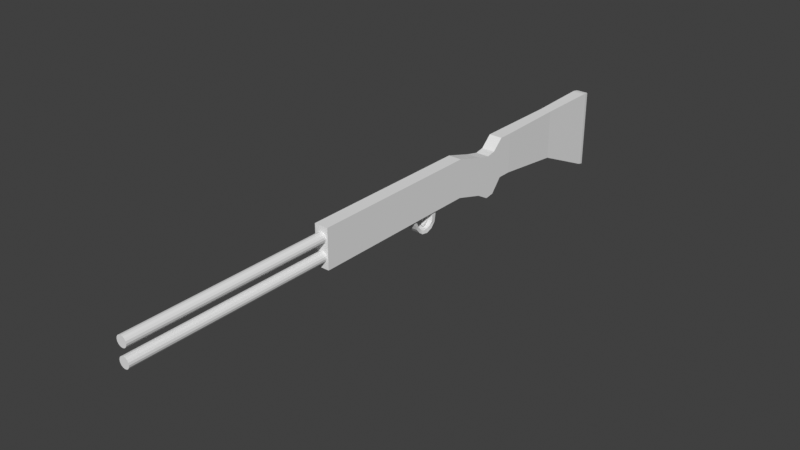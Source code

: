 # Source: 0914_GunBody.blend  (saved by Blender 3.6.13; exported with 4.5.12 LTS)
import bpy
from mathutils import Matrix  # noqa: F401  (used for matrix-valued properties, if any)

bpy.ops.wm.read_factory_settings(use_empty=True)
scene = bpy.context.scene
scene.name = 'Scene'

# ---- collections
col_collection = bpy.data.collections.new('Collection'); scene.collection.children.link(col_collection)

# ---- world
world_world = bpy.data.worlds.new('World'); scene.world = world_world
world_world.use_nodes = True; world_world.node_tree.nodes.clear()
_N = world_world.node_tree.nodes; _L = world_world.node_tree.links
n0 = _N.new('ShaderNodeOutputWorld'); n0.name = 'World Output'; n0.location = (300, 300)
n1 = _N.new('ShaderNodeBackground'); n1.name = 'Background'; n1.location = (10, 300)
n1.inputs[0].default_value = (0.05088, 0.05088, 0.05088, 1.0)
_L.new(n1.outputs[0], n0.inputs[0])
n0.is_active_output = True
world_world.color = (0.05088, 0.05088, 0.05088)
world_world.use_sun_shadow = False
world_world.sun_shadow_jitter_overblur = 0.0

# ---- meshes
me_cube_001 = bpy.data.meshes.new('Cube.001')
me_cube_001.from_pydata([(0.3335, -1.0, -1.0), (0.3335, -1.0, 1.0), (0.2779, 2.514, -1.435), (0.2779, 2.514, 1.022), (0.0, 2.514, -1.435), (0.0, 2.514, 1.022), (0.0, -1.0, -1.0), (0.0, -1.0, 1.0), (0.0, 5.549, -2.79), (0.3282, 5.549, 1.07), (0.0, 5.549, 1.07), (0.3282, 5.549, -2.79), (0.3322, 5.687, -2.83), (0.3335, -3.378, 0.551), (0.3322, 5.687, 1.06), (0.3335, -3.378, -1.357), (0.0, 5.931, -2.896), (0.0, 5.687, -2.83), (0.0, 5.686, 1.06), (0.0, 5.931, 1.023), (0.2553, 5.931, -2.896), (0.3186, 5.885, -2.884), (0.3186, 5.885, 1.03), (0.2553, 5.931, 1.023), (0.0, -3.378, -1.357), (0.0, -3.378, 0.551), (0.3335, -1.704, 1.0), (0.3335, -1.704, -1.0), (0.0, -1.704, 1.0), (0.0, -1.704, -1.0), (0.0, -4.822, 0.9694), (0.0, -4.822, -0.9388), (0.3335, -4.822, -0.9388), (0.3335, -4.822, 0.9694), (0.3335, -2.724, 0.4071), (0.3335, -2.267, 0.4919), (0.0, -2.724, 0.4071), (0.0, -2.267, 0.4919), (0.3335, -2.267, -1.655), (0.3335, -2.725, -1.722), (0.0, -2.267, -1.655), (0.0, -2.725, -1.722), (0.0, -6.444, 0.9694), (0.0, -6.444, -0.9388), (0.3335, -6.444, -0.9388), (0.3335, -6.444, 0.9694), (0.0, -5.357, 0.9694), (0.3335, -5.357, 0.9694), (0.3335, -5.357, -0.9388), (0.0, -5.357, -0.9388), (0.0, -4.1, -1.148), (0.0, -4.1, 0.7602), (0.3335, -4.1, 0.7602), (0.3335, -4.1, -1.148)], [], [(2, 3, 1, 0), (4, 2, 0, 6), (26, 28, 37, 35), (3, 5, 7, 1), (11, 8, 17, 12), (18, 14, 22, 23, 19), (10, 9, 14, 18), (2, 4, 8, 11), (3, 2, 11, 9), (5, 3, 9, 10), (53, 52, 33, 32), (16, 19, 23, 20), (14, 12, 21, 22), (9, 11, 12, 14), (20, 23, 22, 21), (12, 17, 16, 20, 21), (27, 26, 35, 38), (47, 46, 42, 45), (6, 0, 27, 29), (1, 7, 28, 26), (0, 1, 26, 27), (41, 39, 15, 24), (29, 27, 38, 40), (39, 34, 13, 15), (39, 41, 40, 38), (36, 34, 35, 37), (34, 39, 38, 35), (34, 36, 25, 13), (50, 53, 32, 31), (52, 51, 30, 33), (44, 45, 42, 43), (48, 47, 45, 44), (49, 48, 44, 43), (31, 32, 48, 49), (32, 33, 47, 48), (33, 30, 46, 47), (13, 25, 51, 52), (24, 15, 53, 50), (15, 13, 52, 53)])
_uv = me_cube_001.uv_layers.new(name='UVMap')
_uv.uv.foreach_set('vector', [0.375, 0.5478, 0.625, 0.5478, 0.625, 0.75, 0.375, 0.75, 0.25, 0.5478, 0.375, 0.5478, 0.375, 0.75, 0.25, 0.75, 0.625, 0.75, 0.75, 0.75, 0.75, 0.75, 0.625, 0.75, 0.625, 0.5478, 0.75, 0.5478, 0.75, 0.75, 0.625, 0.75, 0.375, 0.5046, 0.25, 0.5046, 0.25, 0.5011, 0.375, 0.5011, 0.625, 0.375, 0.625, 0.4995, 0.6208, 0.4745, 0.6198, 0.4507, 0.6198, 0.375, 0.75, 0.5046, 0.625, 0.5046, 0.625, 0.5011, 0.75, 0.5011, 0.375, 0.5478, 0.25, 0.5478, 0.25, 0.5046, 0.375, 0.5046, 0.625, 0.5478, 0.375, 0.5478, 0.375, 0.5046, 0.625, 0.5046, 0.75, 0.5478, 0.625, 0.5478, 0.625, 0.5046, 0.75, 0.5046, 0.375, 0.75, 0.625, 0.75, 0.625, 0.75, 0.375, 0.75, 0.3802, 0.375, 0.6198, 0.375, 0.6198, 0.4507, 0.3802, 0.4508, 0.625, 0.5011, 0.375, 0.5011, 0.3792, 0.4748, 0.6208, 0.4748, 0.625, 0.5046, 0.375, 0.5046, 0.375, 0.5011, 0.625, 0.5011, 0.3802, 0.4508, 0.6198, 0.4507, 0.6208, 0.4748, 0.3792, 0.4748, 0.375, 0.4995, 0.375, 0.375, 0.3802, 0.375, 0.3802, 0.4508, 0.3792, 0.4745, 0.375, 0.75, 0.625, 0.75, 0.625, 0.75, 0.375, 0.75, 0.625, 0.75, 0.75, 0.75, 0.75, 0.75, 0.625, 0.75, 0.25, 0.75, 0.375, 0.75, 0.375, 0.75, 0.25, 0.75, 0.625, 0.75, 0.75, 0.75, 0.75, 0.75, 0.625, 0.75, 0.375, 0.75, 0.625, 0.75, 0.625, 0.75, 0.375, 0.75, 0.25, 0.75, 0.375, 0.75, 0.375, 0.75, 0.25, 0.75, 0.25, 0.75, 0.375, 0.75, 0.375, 0.75, 0.25, 0.75, 0.375, 0.75, 0.625, 0.75, 0.625, 0.75, 0.375, 0.75, 0.375, 0.75, 0.25, 0.75, 0.25, 0.75, 0.375, 0.75, 0.75, 0.75, 0.625, 0.75, 0.625, 0.75, 0.75, 0.75, 0.625, 0.75, 0.375, 0.75, 0.375, 0.75, 0.625, 0.75, 0.625, 0.75, 0.75, 0.75, 0.75, 0.75, 0.625, 0.75, 0.25, 0.75, 0.375, 0.75, 0.375, 0.75, 0.25, 0.75, 0.625, 0.75, 0.75, 0.75, 0.75, 0.75, 0.625, 0.75, 0.375, 0.75, 0.625, 0.75, 0.625, 0.875, 0.375, 0.875, 0.375, 0.75, 0.625, 0.75, 0.625, 0.75, 0.375, 0.75, 0.25, 0.75, 0.375, 0.75, 0.375, 0.75, 0.25, 0.75, 0.25, 0.75, 0.375, 0.75, 0.375, 0.75, 0.25, 0.75, 0.375, 0.75, 0.625, 0.75, 0.625, 0.75, 0.375, 0.75, 0.625, 0.75, 0.75, 0.75, 0.75, 0.75, 0.625, 0.75, 0.625, 0.75, 0.75, 0.75, 0.75, 0.75, 0.625, 0.75, 0.25, 0.75, 0.375, 0.75, 0.375, 0.75, 0.25, 0.75, 0.375, 0.75, 0.625, 0.75, 0.625, 0.75, 0.375, 0.75])
me_cube_001.update()
me_cube_002 = bpy.data.meshes.new('Cube.002')
me_cube_002.from_pydata([(0.0, -6.444, 0.9694), (0.0, -6.444, -0.9388), (0.3335, -6.444, -0.9388), (0.3335, -6.444, 0.9694), (0.0, -9.472, 0.9694), (0.0, -9.472, -0.9388), (0.3335, -9.472, -0.9388), (0.3335, -9.472, 0.9694), (0.0, -13.49, 0.9694), (0.0, -13.49, -0.9388), (0.3335, -13.49, -0.9388), (0.3335, -13.49, 0.9694)], [], [(2, 1, 0, 3), (6, 7, 11, 10), (2, 3, 7, 6), (1, 2, 6, 5), (3, 0, 4, 7), (10, 11, 8, 9), (5, 6, 10, 9), (7, 4, 8, 11)])
_uv = me_cube_002.uv_layers.new(name='UVMap')
_uv.uv.foreach_set('vector', [0.375, 0.75, 0.375, 0.875, 0.625, 0.875, 0.625, 0.75, 0.375, 0.75, 0.625, 0.75, 0.625, 0.75, 0.375, 0.75, 0.375, 0.75, 0.625, 0.75, 0.625, 0.75, 0.375, 0.75, 0.375, 0.875, 0.375, 0.75, 0.375, 0.75, 0.375, 0.875, 0.625, 0.75, 0.625, 0.875, 0.625, 0.875, 0.625, 0.75, 0.375, 0.75, 0.625, 0.75, 0.625, 0.875, 0.375, 0.875, 0.375, 0.875, 0.375, 0.75, 0.375, 0.75, 0.375, 0.875, 0.625, 0.75, 0.625, 0.875, 0.625, 0.875, 0.625, 0.75])
me_cube_002.update()
me_cube = bpy.data.meshes.new('Cube')
me_cube.from_pydata([(0.2623, -0.05858, -0.1848), (0.2502, -0.07742, 0.1475), (0.2502, 0.1663, -0.1475), (0.2502, 0.1663, 0.1475), (0.0, 0.1663, -0.1475), (0.0, 0.1663, 0.1475), (0.0, -0.05858, -0.1848), (0.0, -0.07742, 0.1475), (0.2623, -0.08927, -0.3978), (0.2502, 0.1131, -0.478), (0.0, 0.1131, -0.478), (0.0, -0.08927, -0.3978), (0.2339, -0.2018, -0.5709), (0.2502, -0.09914, -0.7369), (0.0, -0.09914, -0.7369), (0.0, -0.2018, -0.5709), (0.2231, -0.3861, -0.6639), (0.2502, -0.4128, -0.8539), (0.0, -0.4128, -0.8539), (0.0, -0.3861, -0.6639), (0.2231, -0.6263, -0.6823), (0.2502, -0.7427, -0.7973), (0.0, -0.7427, -0.7973), (0.0, -0.6263, -0.6823), (0.2042, -0.8083, -0.5565), (0.2502, -0.952, -0.6469), (0.0, -0.952, -0.6469), (0.0, -0.8083, -0.5565), (0.2042, -0.9598, -0.3762), (0.2502, -1.125, -0.4338), (0.0, -1.125, -0.4338), (0.0, -0.9598, -0.3762), (0.2042, -1.061, -0.1536), (0.2502, -1.238, -0.1748), (0.0, -1.238, -0.1748), (0.0, -1.061, -0.1536), (0.2042, -1.101, 0.05002), (0.2502, -1.281, 0.05002), (0.0, -1.281, 0.05002), (0.0, -1.101, 0.05002)], [], [(4, 5, 3, 2), (2, 3, 1, 0), (4, 2, 9, 10), (0, 1, 7, 6), (3, 5, 7, 1), (10, 9, 13, 14), (2, 0, 8, 9), (6, 4, 10, 11), (0, 6, 11, 8), (15, 14, 18, 19), (9, 8, 12, 13), (11, 10, 14, 15), (8, 11, 15, 12), (18, 17, 21, 22), (12, 15, 19, 16), (14, 13, 17, 18), (13, 12, 16, 17), (22, 21, 25, 26), (17, 16, 20, 21), (19, 18, 22, 23), (16, 19, 23, 20), (26, 25, 29, 30), (21, 20, 24, 25), (23, 22, 26, 27), (20, 23, 27, 24), (31, 30, 34, 35), (25, 24, 28, 29), (27, 26, 30, 31), (24, 27, 31, 28), (34, 33, 37, 38), (28, 31, 35, 32), (30, 29, 33, 34), (29, 28, 32, 33), (38, 37, 36, 39), (33, 32, 36, 37), (35, 34, 38, 39), (32, 35, 39, 36)])
_uv = me_cube.uv_layers.new(name='UVMap')
_uv.uv.foreach_set('vector', [0.375, 0.375, 0.625, 0.375, 0.625, 0.5, 0.375, 0.5, 0.375, 0.5, 0.625, 0.5, 0.625, 0.75, 0.375, 0.75, 0.375, 0.375, 0.375, 0.5, 0.375, 0.5, 0.375, 0.375, 0.375, 0.75, 0.625, 0.75, 0.625, 0.875, 0.375, 0.875, 0.625, 0.5, 0.75, 0.5, 0.75, 0.75, 0.625, 0.75, 0.375, 0.375, 0.375, 0.5, 0.375, 0.5, 0.375, 0.375, 0.375, 0.5, 0.375, 0.75, 0.375, 0.75, 0.375, 0.5, 0.0, 0.0, 0.0, 0.0, 0.0, 0.0, 0.0, 0.0, 0.375, 0.75, 0.375, 0.875, 0.375, 0.875, 0.375, 0.75, 0.0, 0.0, 0.0, 0.0, 0.0, 0.0, 0.0, 0.0, 0.375, 0.5, 0.375, 0.75, 0.375, 0.75, 0.375, 0.5, 0.0, 0.0, 0.0, 0.0, 0.0, 0.0, 0.0, 0.0, 0.375, 0.75, 0.375, 0.875, 0.375, 0.875, 0.375, 0.75, 0.375, 0.375, 0.375, 0.5, 0.375, 0.5, 0.375, 0.375, 0.375, 0.75, 0.375, 0.875, 0.375, 0.875, 0.375, 0.75, 0.375, 0.375, 0.375, 0.5, 0.375, 0.5, 0.375, 0.375, 0.375, 0.5, 0.375, 0.75, 0.375, 0.75, 0.375, 0.5, 0.375, 0.375, 0.375, 0.5, 0.375, 0.5, 0.375, 0.375, 0.375, 0.5, 0.375, 0.75, 0.375, 0.75, 0.375, 0.5, 0.0, 0.0, 0.0, 0.0, 0.0, 0.0, 0.0, 0.0, 0.375, 0.75, 0.375, 0.875, 0.375, 0.875, 0.375, 0.75, 0.375, 0.375, 0.375, 0.5, 0.375, 0.5, 0.375, 0.375, 0.375, 0.5, 0.375, 0.75, 0.375, 0.75, 0.375, 0.5, 0.0, 0.0, 0.0, 0.0, 0.0, 0.0, 0.0, 0.0, 0.375, 0.75, 0.375, 0.875, 0.375, 0.875, 0.375, 0.75, 0.0, 0.0, 0.0, 0.0, 0.0, 0.0, 0.0, 0.0, 0.375, 0.5, 0.375, 0.75, 0.375, 0.75, 0.375, 0.5, 0.0, 0.0, 0.0, 0.0, 0.0, 0.0, 0.0, 0.0, 0.375, 0.75, 0.375, 0.875, 0.375, 0.875, 0.375, 0.75, 0.375, 0.375, 0.375, 0.5, 0.375, 0.5, 0.375, 0.375, 0.375, 0.75, 0.375, 0.875, 0.375, 0.875, 0.375, 0.75, 0.375, 0.375, 0.375, 0.5, 0.375, 0.5, 0.375, 0.375, 0.375, 0.5, 0.375, 0.75, 0.375, 0.75, 0.375, 0.5, 0.25, 0.5, 0.375, 0.5, 0.375, 0.75, 0.25, 0.75, 0.375, 0.5, 0.375, 0.75, 0.375, 0.75, 0.375, 0.5, 0.0, 0.0, 0.0, 0.0, 0.0, 0.0, 0.0, 0.0, 0.375, 0.75, 0.375, 0.875, 0.375, 0.875, 0.375, 0.75])
me_cube.update()
me_cube_003 = bpy.data.meshes.new('Cube.003')
me_cube_003.from_pydata([(0.06898, -0.0397, -0.06483), (0.06898, -0.0397, 0.06483), (0.06898, 0.0397, -0.06483), (0.06898, 0.0397, 0.06483), (0.0, 0.0397, -0.06483), (0.0, 0.0397, 0.06483), (0.0, -0.0397, -0.06483), (0.0, -0.0397, 0.06483), (0.06898, -0.004348, -0.2034), (0.06898, 0.06686, -0.2385), (0.0, 0.06686, -0.2385), (0.0, -0.004348, -0.2034), (0.06898, -0.03391, -0.3432), (0.06898, 0.01443, -0.4062), (0.0, 0.01443, -0.4062), (0.0, -0.03391, -0.3432), (0.06898, -0.1223, -0.4556), (0.06898, -0.1068, -0.5335), (0.0, -0.1068, -0.5335), (0.0, -0.1223, -0.4556), (0.06898, -0.2512, -0.5173), (0.06898, -0.2718, -0.594), (0.0, -0.2718, -0.594), (0.0, -0.2512, -0.5173)], [], [(4, 5, 3, 2), (2, 3, 1, 0), (0, 6, 11, 8), (0, 1, 7, 6), (3, 5, 7, 1), (10, 9, 13, 14), (4, 2, 9, 10), (2, 0, 8, 9), (6, 4, 10, 11), (13, 12, 16, 17), (9, 8, 12, 13), (11, 10, 14, 15), (8, 11, 15, 12), (19, 18, 22, 23), (15, 14, 18, 19), (12, 15, 19, 16), (14, 13, 17, 18), (22, 21, 20, 23), (16, 19, 23, 20), (18, 17, 21, 22), (17, 16, 20, 21)])
_uv = me_cube_003.uv_layers.new(name='UVMap')
_uv.uv.foreach_set('vector', [0.375, 0.375, 0.625, 0.375, 0.625, 0.5, 0.375, 0.5, 0.375, 0.5, 0.625, 0.5, 0.625, 0.75, 0.375, 0.75, 0.375, 0.75, 0.375, 0.875, 0.375, 0.875, 0.375, 0.75, 0.375, 0.75, 0.625, 0.75, 0.625, 0.875, 0.375, 0.875, 0.625, 0.5, 0.75, 0.5, 0.75, 0.75, 0.625, 0.75, 0.375, 0.375, 0.375, 0.5, 0.375, 0.5, 0.375, 0.375, 0.375, 0.375, 0.375, 0.5, 0.375, 0.5, 0.375, 0.375, 0.375, 0.5, 0.375, 0.75, 0.375, 0.75, 0.375, 0.5, 0.0, 0.0, 0.0, 0.0, 0.0, 0.0, 0.0, 0.0, 0.375, 0.5, 0.375, 0.75, 0.375, 0.75, 0.375, 0.5, 0.375, 0.5, 0.375, 0.75, 0.375, 0.75, 0.375, 0.5, 0.0, 0.0, 0.0, 0.0, 0.0, 0.0, 0.0, 0.0, 0.375, 0.75, 0.375, 0.875, 0.375, 0.875, 0.375, 0.75, 0.0, 0.0, 0.0, 0.0, 0.0, 0.0, 0.0, 0.0, 0.0, 0.0, 0.0, 0.0, 0.0, 0.0, 0.0, 0.0, 0.375, 0.75, 0.375, 0.875, 0.375, 0.875, 0.375, 0.75, 0.375, 0.375, 0.375, 0.5, 0.375, 0.5, 0.375, 0.375, 0.25, 0.5, 0.375, 0.5, 0.375, 0.75, 0.25, 0.75, 0.375, 0.75, 0.375, 0.875, 0.375, 0.875, 0.375, 0.75, 0.375, 0.375, 0.375, 0.5, 0.375, 0.5, 0.375, 0.375, 0.375, 0.5, 0.375, 0.75, 0.375, 0.75, 0.375, 0.5])
me_cube_003.update()
me_cylinder = bpy.data.meshes.new('Cylinder')
me_cylinder.from_pydata([(-2.058e-08, -5.988, -0.2582), (-2.058e-08, 5.988, -0.2582), (0.09881, -5.988, -0.2385), (0.09881, 5.988, -0.2385), (0.1826, -5.988, -0.1826), (0.1826, 5.988, -0.1826), (0.2385, -5.988, -0.09881), (0.2385, 5.988, -0.09881), (0.2582, -5.988, 0.0), (0.2582, 5.988, -2.98e-08), (0.2385, -5.988, 0.09881), (0.2385, 5.988, 0.09881), (0.1826, -5.988, 0.1826), (0.1826, 5.988, 0.1826), (0.09881, -5.988, 0.2385), (0.09881, 5.988, 0.2385), (-2.058e-08, -5.988, 0.2582), (-2.058e-08, 5.988, 0.2582), (-0.09881, -5.988, 0.2385), (-0.09881, 5.988, 0.2385), (-0.1826, -5.988, 0.1826), (-0.1826, 5.988, 0.1826), (-0.2385, -5.988, 0.09881), (-0.2385, 5.988, 0.09881), (-0.2582, -5.988, 0.0), (-0.2582, 5.988, -2.98e-08), (-0.2385, -5.988, -0.09881), (-0.2385, 5.988, -0.09881), (-0.1826, -5.988, -0.1826), (-0.1826, 5.988, -0.1826), (-0.09881, -5.988, -0.2385), (-0.09881, 5.988, -0.2385), (-2.058e-08, -5.988, -1.118), (-2.058e-08, 5.988, -1.118), (0.09881, -5.988, -1.099), (0.09881, 5.988, -1.099), (0.1826, -5.988, -1.043), (0.1826, 5.988, -1.043), (0.2385, -5.988, -0.9588), (0.2385, 5.988, -0.9588), (0.2582, -5.988, -0.86), (0.2582, 5.988, -0.86), (0.2385, -5.988, -0.7612), (0.2385, 5.988, -0.7612), (0.1826, -5.988, -0.6774), (0.1826, 5.988, -0.6774), (0.09881, -5.988, -0.6215), (0.09881, 5.988, -0.6215), (-2.058e-08, -5.988, -0.6018), (-2.058e-08, 5.988, -0.6018), (-0.09881, -5.988, -0.6215), (-0.09881, 5.988, -0.6215), (-0.1826, -5.988, -0.6774), (-0.1826, 5.988, -0.6774), (-0.2385, -5.988, -0.7612), (-0.2385, 5.988, -0.7612), (-0.2582, -5.988, -0.86), (-0.2582, 5.988, -0.86), (-0.2385, -5.988, -0.9588), (-0.2385, 5.988, -0.9588), (-0.1826, -5.988, -1.043), (-0.1826, 5.988, -1.043), (-0.09881, -5.988, -1.099), (-0.09881, 5.988, -1.099)], [], [(0, 1, 3, 2), (2, 3, 5, 4), (4, 5, 7, 6), (6, 7, 9, 8), (8, 9, 11, 10), (10, 11, 13, 12), (12, 13, 15, 14), (14, 15, 17, 16), (16, 17, 19, 18), (18, 19, 21, 20), (20, 21, 23, 22), (22, 23, 25, 24), (24, 25, 27, 26), (26, 27, 29, 28), (3, 1, 31, 29, 27, 25, 23, 21, 19, 17, 15, 13, 11, 9, 7, 5), (28, 29, 31, 30), (30, 31, 1, 0), (0, 2, 4, 6, 8, 10, 12, 14, 16, 18, 20, 22, 24, 26, 28, 30), (32, 33, 35, 34), (34, 35, 37, 36), (36, 37, 39, 38), (38, 39, 41, 40), (40, 41, 43, 42), (42, 43, 45, 44), (44, 45, 47, 46), (46, 47, 49, 48), (48, 49, 51, 50), (50, 51, 53, 52), (52, 53, 55, 54), (54, 55, 57, 56), (56, 57, 59, 58), (58, 59, 61, 60), (35, 33, 63, 61, 59, 57, 55, 53, 51, 49, 47, 45, 43, 41, 39, 37), (60, 61, 63, 62), (62, 63, 33, 32), (32, 34, 36, 38, 40, 42, 44, 46, 48, 50, 52, 54, 56, 58, 60, 62)])
_uv = me_cylinder.uv_layers.new(name='UVMap')
_uv.uv.foreach_set('vector', [1.0, 0.5, 1.0, 1.0, 0.9375, 1.0, 0.9375, 0.5, 0.9375, 0.5, 0.9375, 1.0, 0.875, 1.0, 0.875, 0.5, 0.875, 0.5, 0.875, 1.0, 0.8125, 1.0, 0.8125, 0.5, 0.8125, 0.5, 0.8125, 1.0, 0.75, 1.0, 0.75, 0.5, 0.75, 0.5, 0.75, 1.0, 0.6875, 1.0, 0.6875, 0.5, 0.6875, 0.5, 0.6875, 1.0, 0.625, 1.0, 0.625, 0.5, 0.625, 0.5, 0.625, 1.0, 0.5625, 1.0, 0.5625, 0.5, 0.5625, 0.5, 0.5625, 1.0, 0.5, 1.0, 0.5, 0.5, 0.5, 0.5, 0.5, 1.0, 0.4375, 1.0, 0.4375, 0.5, 0.4375, 0.5, 0.4375, 1.0, 0.375, 1.0, 0.375, 0.5, 0.375, 0.5, 0.375, 1.0, 0.3125, 1.0, 0.3125, 0.5, 0.3125, 0.5, 0.3125, 1.0, 0.25, 1.0, 0.25, 0.5, 0.25, 0.5, 0.25, 1.0, 0.1875, 1.0, 0.1875, 0.5, 0.1875, 0.5, 0.1875, 1.0, 0.125, 1.0, 0.125, 0.5, 0.3418, 0.4717, 0.25, 0.49, 0.1582, 0.4717, 0.08029, 0.4197, 0.02827, 0.3418, 0.01, 0.25, 0.02827, 0.1582, 0.08029, 0.08029, 0.1582, 0.02827, 0.25, 0.01, 0.3418, 0.02827, 0.4197, 0.08029, 0.4717, 0.1582, 0.49, 0.25, 0.4717, 0.3418, 0.4197, 0.4197, 0.125, 0.5, 0.125, 1.0, 0.0625, 1.0, 0.0625, 0.5, 0.0625, 0.5, 0.0625, 1.0, 0.0, 1.0, 0.0, 0.5, 0.75, 0.49, 0.8418, 0.4717, 0.9197, 0.4197, 0.9717, 0.3418, 0.99, 0.25, 0.9717, 0.1582, 0.9197, 0.08029, 0.8418, 0.02827, 0.75, 0.01, 0.6582, 0.02827, 0.5803, 0.08029, 0.5283, 0.1582, 0.51, 0.25, 0.5283, 0.3418, 0.5803, 0.4197, 0.6582, 0.4717, 1.0, 0.5, 1.0, 1.0, 0.9375, 1.0, 0.9375, 0.5, 0.9375, 0.5, 0.9375, 1.0, 0.875, 1.0, 0.875, 0.5, 0.875, 0.5, 0.875, 1.0, 0.8125, 1.0, 0.8125, 0.5, 0.8125, 0.5, 0.8125, 1.0, 0.75, 1.0, 0.75, 0.5, 0.75, 0.5, 0.75, 1.0, 0.6875, 1.0, 0.6875, 0.5, 0.6875, 0.5, 0.6875, 1.0, 0.625, 1.0, 0.625, 0.5, 0.625, 0.5, 0.625, 1.0, 0.5625, 1.0, 0.5625, 0.5, 0.5625, 0.5, 0.5625, 1.0, 0.5, 1.0, 0.5, 0.5, 0.5, 0.5, 0.5, 1.0, 0.4375, 1.0, 0.4375, 0.5, 0.4375, 0.5, 0.4375, 1.0, 0.375, 1.0, 0.375, 0.5, 0.375, 0.5, 0.375, 1.0, 0.3125, 1.0, 0.3125, 0.5, 0.3125, 0.5, 0.3125, 1.0, 0.25, 1.0, 0.25, 0.5, 0.25, 0.5, 0.25, 1.0, 0.1875, 1.0, 0.1875, 0.5, 0.1875, 0.5, 0.1875, 1.0, 0.125, 1.0, 0.125, 0.5, 0.3418, 0.4717, 0.25, 0.49, 0.1582, 0.4717, 0.08029, 0.4197, 0.02827, 0.3418, 0.01, 0.25, 0.02827, 0.1582, 0.08029, 0.08029, 0.1582, 0.02827, 0.25, 0.01, 0.3418, 0.02827, 0.4197, 0.08029, 0.4717, 0.1582, 0.49, 0.25, 0.4717, 0.3418, 0.4197, 0.4197, 0.125, 0.5, 0.125, 1.0, 0.0625, 1.0, 0.0625, 0.5, 0.0625, 0.5, 0.0625, 1.0, 0.0, 1.0, 0.0, 0.5, 0.75, 0.49, 0.8418, 0.4717, 0.9197, 0.4197, 0.9717, 0.3418, 0.99, 0.25, 0.9717, 0.1582, 0.9197, 0.08029, 0.8418, 0.02827, 0.75, 0.01, 0.6582, 0.02827, 0.5803, 0.08029, 0.5283, 0.1582, 0.51, 0.25, 0.5283, 0.3418, 0.5803, 0.4197, 0.6582, 0.4717])
me_cylinder.update()

# ---- objects
ob_buttstock = bpy.data.objects.new('Buttstock', me_cube_001)
ob_body = bpy.data.objects.new('Body', me_cube_002)
ob_trigger = bpy.data.objects.new('Trigger', me_cube)
ob_cube = bpy.data.objects.new('Cube', me_cube_003)
ob_cylinder = bpy.data.objects.new('Cylinder', me_cylinder)

# ---- transforms, parenting, visibility, modifiers, constraints
ob_buttstock.location = (0.0, 4.931, 0.0)
_m = ob_buttstock.modifiers.new('Mirror', 'MIRROR')
_m.use_clip = True
ob_body.location = (0.0, 4.931, 0.0)
_m = ob_body.modifiers.new('Mirror', 'MIRROR')
_m.use_clip = True
ob_trigger.location = (5.086e-17, -1.731, -0.9824)
_m = ob_trigger.modifiers.new('Mirror', 'MIRROR')
_m.use_clip = True
ob_cube.location = (-0.001867, -1.91, -0.9595)
_m = ob_cube.modifiers.new('Mirror', 'MIRROR')
_m.use_clip = True
ob_cylinder.location = (-0.001867, -12.3, 0.441)

# ---- collection membership
col_collection.objects.link(ob_buttstock)
col_collection.objects.link(ob_body)
col_collection.objects.link(ob_trigger)
col_collection.objects.link(ob_cube)
col_collection.objects.link(ob_cylinder)

# ---- scene / render settings (as saved in the file)
scene.frame_start = 1; scene.frame_end = 250; scene.frame_set(1)
scene.render.engine = 'BLENDER_EEVEE_NEXT'
scene.cycles.sampling_pattern = 'TABULATED_SOBOL'
scene.view_settings.view_transform = 'Standard'
bpy.context.view_layer.update()

# ---- added for rendering (the .blend has no active camera and no usable light): camera, sun
cam_auto = bpy.data.cameras.new('AutoCamera')
cam_auto.lens = 50.0
cam_auto.sensor_width = 36.0
cam_auto.clip_end = 1000.0
ob_auto_camera = bpy.data.objects.new('AutoCamera', cam_auto)
scene.collection.objects.link(ob_auto_camera)
ob_auto_camera.location = (27.2287, -36.3899, 20.87)
ob_auto_camera.rotation_euler = (1.09748, -7.21219e-08, 0.694738)
scene.camera = ob_auto_camera
light_auto_sun = bpy.data.lights.new('AutoSun', 'SUN')
light_auto_sun.energy = 3.0
light_auto_sun.angle = 0.0523599
ob_auto_sun = bpy.data.objects.new('AutoSun', light_auto_sun)
scene.collection.objects.link(ob_auto_sun)
ob_auto_sun.rotation_euler = (0.872665, 0.174533, 0.523599)
bpy.context.view_layer.update()
